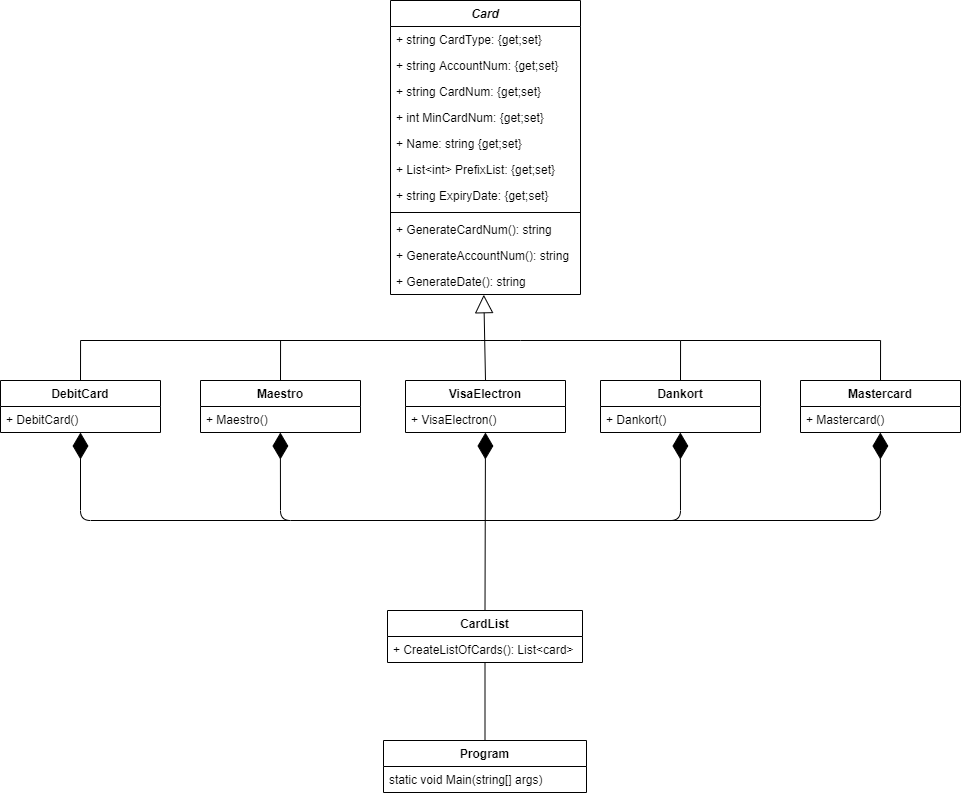

The diagram above was exported from draw.io. Its source (the exported page's mxGraphModel, read from the mxfile embedded in the PNG):
<mxGraphModel dx="1205" dy="696" grid="1" gridSize="10" guides="1" tooltips="1" connect="1" arrows="1" fold="1" page="1" pageScale="1" pageWidth="1169" pageHeight="827" math="0" shadow="0">
  <root>
    <mxCell id="0" />
    <mxCell id="1" parent="0" />
    <mxCell id="tB8qCUcz0BUDpKq_h8oM-29" value="" style="endArrow=block;endSize=16;endFill=0;html=1;exitX=0.5;exitY=0;exitDx=0;exitDy=0;entryX=0.491;entryY=1.008;entryDx=0;entryDy=0;entryPerimeter=0;" parent="1" source="tB8qCUcz0BUDpKq_h8oM-13" edge="1" target="tB8qCUcz0BUDpKq_h8oM-38">
      <mxGeometry x="-0.0281" y="-3" width="160" relative="1" as="geometry">
        <mxPoint x="390" y="390" as="sourcePoint" />
        <mxPoint x="585" y="310" as="targetPoint" />
        <mxPoint as="offset" />
      </mxGeometry>
    </mxCell>
    <mxCell id="tB8qCUcz0BUDpKq_h8oM-33" style="edgeStyle=orthogonalEdgeStyle;rounded=0;orthogonalLoop=1;jettySize=auto;html=1;exitX=0.5;exitY=0;exitDx=0;exitDy=0;endSize=0;endArrow=none;endFill=0;" parent="1" source="tB8qCUcz0BUDpKq_h8oM-5" edge="1">
      <mxGeometry relative="1" as="geometry">
        <mxPoint x="580" y="340" as="targetPoint" />
        <Array as="points">
          <mxPoint x="180" y="340" />
          <mxPoint x="580" y="340" />
        </Array>
      </mxGeometry>
    </mxCell>
    <mxCell id="tB8qCUcz0BUDpKq_h8oM-5" value="DebitCard" style="swimlane;fontStyle=1;align=center;verticalAlign=top;childLayout=stackLayout;horizontal=1;startSize=26;horizontalStack=0;resizeParent=1;resizeParentMax=0;resizeLast=0;collapsible=1;marginBottom=0;" parent="1" vertex="1">
      <mxGeometry x="100" y="380" width="160" height="52" as="geometry" />
    </mxCell>
    <mxCell id="tB8qCUcz0BUDpKq_h8oM-8" value="+ DebitCard()" style="text;strokeColor=none;fillColor=none;align=left;verticalAlign=top;spacingLeft=4;spacingRight=4;overflow=hidden;rotatable=0;points=[[0,0.5],[1,0.5]];portConstraint=eastwest;" parent="tB8qCUcz0BUDpKq_h8oM-5" vertex="1">
      <mxGeometry y="26" width="160" height="26" as="geometry" />
    </mxCell>
    <mxCell id="tB8qCUcz0BUDpKq_h8oM-9" value="Maestro" style="swimlane;fontStyle=1;align=center;verticalAlign=top;childLayout=stackLayout;horizontal=1;startSize=26;horizontalStack=0;resizeParent=1;resizeParentMax=0;resizeLast=0;collapsible=1;marginBottom=0;" parent="1" vertex="1">
      <mxGeometry x="300" y="380" width="160" height="52" as="geometry" />
    </mxCell>
    <mxCell id="tB8qCUcz0BUDpKq_h8oM-12" value="+ Maestro()" style="text;strokeColor=none;fillColor=none;align=left;verticalAlign=top;spacingLeft=4;spacingRight=4;overflow=hidden;rotatable=0;points=[[0,0.5],[1,0.5]];portConstraint=eastwest;" parent="tB8qCUcz0BUDpKq_h8oM-9" vertex="1">
      <mxGeometry y="26" width="160" height="26" as="geometry" />
    </mxCell>
    <mxCell id="tB8qCUcz0BUDpKq_h8oM-17" value="Dankort" style="swimlane;fontStyle=1;align=center;verticalAlign=top;childLayout=stackLayout;horizontal=1;startSize=26;horizontalStack=0;resizeParent=1;resizeParentMax=0;resizeLast=0;collapsible=1;marginBottom=0;" parent="1" vertex="1">
      <mxGeometry x="700" y="380" width="160" height="52" as="geometry" />
    </mxCell>
    <mxCell id="tB8qCUcz0BUDpKq_h8oM-20" value="+ Dankort()" style="text;strokeColor=none;fillColor=none;align=left;verticalAlign=top;spacingLeft=4;spacingRight=4;overflow=hidden;rotatable=0;points=[[0,0.5],[1,0.5]];portConstraint=eastwest;" parent="tB8qCUcz0BUDpKq_h8oM-17" vertex="1">
      <mxGeometry y="26" width="160" height="26" as="geometry" />
    </mxCell>
    <mxCell id="tB8qCUcz0BUDpKq_h8oM-21" value="Mastercard" style="swimlane;fontStyle=1;align=center;verticalAlign=top;childLayout=stackLayout;horizontal=1;startSize=26;horizontalStack=0;resizeParent=1;resizeParentMax=0;resizeLast=0;collapsible=1;marginBottom=0;" parent="1" vertex="1">
      <mxGeometry x="900" y="380" width="160" height="52" as="geometry" />
    </mxCell>
    <mxCell id="tB8qCUcz0BUDpKq_h8oM-24" value="+ Mastercard()" style="text;strokeColor=none;fillColor=none;align=left;verticalAlign=top;spacingLeft=4;spacingRight=4;overflow=hidden;rotatable=0;points=[[0,0.5],[1,0.5]];portConstraint=eastwest;" parent="tB8qCUcz0BUDpKq_h8oM-21" vertex="1">
      <mxGeometry y="26" width="160" height="26" as="geometry" />
    </mxCell>
    <mxCell id="tB8qCUcz0BUDpKq_h8oM-35" style="edgeStyle=orthogonalEdgeStyle;rounded=0;orthogonalLoop=1;jettySize=auto;html=1;exitX=0.5;exitY=0;exitDx=0;exitDy=0;endSize=0;endArrow=none;endFill=0;" parent="1" edge="1">
      <mxGeometry relative="1" as="geometry">
        <mxPoint x="580" y="340" as="targetPoint" />
        <mxPoint x="380" y="380" as="sourcePoint" />
        <Array as="points">
          <mxPoint x="380" y="340" />
          <mxPoint x="580" y="340" />
        </Array>
      </mxGeometry>
    </mxCell>
    <mxCell id="tB8qCUcz0BUDpKq_h8oM-36" style="edgeStyle=orthogonalEdgeStyle;rounded=0;orthogonalLoop=1;jettySize=auto;html=1;exitX=0.5;exitY=0;exitDx=0;exitDy=0;endSize=0;endArrow=none;endFill=0;" parent="1" source="tB8qCUcz0BUDpKq_h8oM-17" edge="1">
      <mxGeometry relative="1" as="geometry">
        <mxPoint x="580" y="340" as="targetPoint" />
        <mxPoint x="820" y="310" as="sourcePoint" />
        <Array as="points">
          <mxPoint x="780" y="340" />
          <mxPoint x="620" y="340" />
        </Array>
      </mxGeometry>
    </mxCell>
    <mxCell id="tB8qCUcz0BUDpKq_h8oM-37" style="edgeStyle=orthogonalEdgeStyle;rounded=0;orthogonalLoop=1;jettySize=auto;html=1;exitX=0.5;exitY=0;exitDx=0;exitDy=0;endSize=0;endArrow=none;endFill=0;" parent="1" edge="1">
      <mxGeometry relative="1" as="geometry">
        <mxPoint x="780" y="340" as="targetPoint" />
        <mxPoint x="980" y="380" as="sourcePoint" />
        <Array as="points">
          <mxPoint x="980" y="340" />
        </Array>
      </mxGeometry>
    </mxCell>
    <mxCell id="tB8qCUcz0BUDpKq_h8oM-13" value="VisaElectron" style="swimlane;fontStyle=1;align=center;verticalAlign=top;childLayout=stackLayout;horizontal=1;startSize=26;horizontalStack=0;resizeParent=1;resizeParentMax=0;resizeLast=0;collapsible=1;marginBottom=0;" parent="1" vertex="1">
      <mxGeometry x="505" y="380" width="160" height="52" as="geometry" />
    </mxCell>
    <mxCell id="tB8qCUcz0BUDpKq_h8oM-16" value="+ VisaElectron()" style="text;strokeColor=none;fillColor=none;align=left;verticalAlign=top;spacingLeft=4;spacingRight=4;overflow=hidden;rotatable=0;points=[[0,0.5],[1,0.5]];portConstraint=eastwest;" parent="tB8qCUcz0BUDpKq_h8oM-13" vertex="1">
      <mxGeometry y="26" width="160" height="26" as="geometry" />
    </mxCell>
    <mxCell id="Piusjy7IoFphGgqpnbDQ-11" value="" style="endArrow=diamondThin;endFill=1;endSize=24;html=1;exitX=0.5;exitY=0;exitDx=0;exitDy=0;" edge="1" parent="1" source="Piusjy7IoFphGgqpnbDQ-4" target="tB8qCUcz0BUDpKq_h8oM-16">
      <mxGeometry width="160" relative="1" as="geometry">
        <mxPoint x="507.5" y="550" as="sourcePoint" />
        <mxPoint x="590" y="437" as="targetPoint" />
      </mxGeometry>
    </mxCell>
    <mxCell id="Piusjy7IoFphGgqpnbDQ-4" value="CardList" style="swimlane;fontStyle=1;align=center;verticalAlign=top;childLayout=stackLayout;horizontal=1;startSize=26;horizontalStack=0;resizeParent=1;resizeParentMax=0;resizeLast=0;collapsible=1;marginBottom=0;" vertex="1" parent="1">
      <mxGeometry x="487" y="610" width="195" height="52" as="geometry" />
    </mxCell>
    <mxCell id="Piusjy7IoFphGgqpnbDQ-7" value="+ CreateListOfCards(): List&lt;card&gt;" style="text;strokeColor=none;fillColor=none;align=left;verticalAlign=top;spacingLeft=4;spacingRight=4;overflow=hidden;rotatable=0;points=[[0,0.5],[1,0.5]];portConstraint=eastwest;" vertex="1" parent="Piusjy7IoFphGgqpnbDQ-4">
      <mxGeometry y="26" width="195" height="26" as="geometry" />
    </mxCell>
    <mxCell id="Piusjy7IoFphGgqpnbDQ-12" value="" style="endArrow=diamondThin;endFill=1;endSize=24;html=1;" edge="1" parent="1">
      <mxGeometry width="160" relative="1" as="geometry">
        <mxPoint x="580" y="520" as="sourcePoint" />
        <mxPoint x="779.8759685863873" y="432" as="targetPoint" />
        <Array as="points">
          <mxPoint x="780" y="520" />
        </Array>
      </mxGeometry>
    </mxCell>
    <mxCell id="Piusjy7IoFphGgqpnbDQ-13" value="" style="endArrow=diamondThin;endFill=1;endSize=24;html=1;" edge="1" parent="1">
      <mxGeometry width="160" relative="1" as="geometry">
        <mxPoint x="770" y="520" as="sourcePoint" />
        <mxPoint x="979.8759685863873" y="432" as="targetPoint" />
        <Array as="points">
          <mxPoint x="980" y="520" />
        </Array>
      </mxGeometry>
    </mxCell>
    <mxCell id="Piusjy7IoFphGgqpnbDQ-14" value="" style="endArrow=diamondThin;endFill=1;endSize=24;html=1;" edge="1" parent="1">
      <mxGeometry width="160" relative="1" as="geometry">
        <mxPoint x="590" y="520" as="sourcePoint" />
        <mxPoint x="379.87596858638744" y="432" as="targetPoint" />
        <Array as="points">
          <mxPoint x="380" y="520" />
        </Array>
      </mxGeometry>
    </mxCell>
    <mxCell id="Piusjy7IoFphGgqpnbDQ-15" value="" style="endArrow=diamondThin;endFill=1;endSize=24;html=1;" edge="1" parent="1">
      <mxGeometry width="160" relative="1" as="geometry">
        <mxPoint x="390" y="520" as="sourcePoint" />
        <mxPoint x="180" y="432" as="targetPoint" />
        <Array as="points">
          <mxPoint x="180" y="520" />
        </Array>
      </mxGeometry>
    </mxCell>
    <mxCell id="Piusjy7IoFphGgqpnbDQ-20" style="edgeStyle=orthogonalEdgeStyle;rounded=0;orthogonalLoop=1;jettySize=auto;html=1;exitX=0.5;exitY=0;exitDx=0;exitDy=0;endArrow=none;endFill=0;" edge="1" parent="1" source="Piusjy7IoFphGgqpnbDQ-16" target="Piusjy7IoFphGgqpnbDQ-4">
      <mxGeometry relative="1" as="geometry" />
    </mxCell>
    <mxCell id="tB8qCUcz0BUDpKq_h8oM-1" value="Card" style="swimlane;fontStyle=3;align=center;verticalAlign=top;childLayout=stackLayout;horizontal=1;startSize=26;horizontalStack=0;resizeParent=1;resizeParentMax=0;resizeLast=0;collapsible=1;marginBottom=0;" parent="1" vertex="1">
      <mxGeometry x="490" width="190" height="294" as="geometry" />
    </mxCell>
    <mxCell id="tB8qCUcz0BUDpKq_h8oM-40" value="+ string CardType: {get;set}" style="text;strokeColor=none;fillColor=none;align=left;verticalAlign=top;spacingLeft=4;spacingRight=4;overflow=hidden;rotatable=0;points=[[0,0.5],[1,0.5]];portConstraint=eastwest;" parent="tB8qCUcz0BUDpKq_h8oM-1" vertex="1">
      <mxGeometry y="26" width="190" height="26" as="geometry" />
    </mxCell>
    <mxCell id="tB8qCUcz0BUDpKq_h8oM-2" value="+ string AccountNum: {get;set}" style="text;strokeColor=none;fillColor=none;align=left;verticalAlign=top;spacingLeft=4;spacingRight=4;overflow=hidden;rotatable=0;points=[[0,0.5],[1,0.5]];portConstraint=eastwest;" parent="tB8qCUcz0BUDpKq_h8oM-1" vertex="1">
      <mxGeometry y="52" width="190" height="26" as="geometry" />
    </mxCell>
    <mxCell id="tB8qCUcz0BUDpKq_h8oM-25" value="+ string CardNum: {get;set}" style="text;strokeColor=none;fillColor=none;align=left;verticalAlign=top;spacingLeft=4;spacingRight=4;overflow=hidden;rotatable=0;points=[[0,0.5],[1,0.5]];portConstraint=eastwest;" parent="tB8qCUcz0BUDpKq_h8oM-1" vertex="1">
      <mxGeometry y="78" width="190" height="26" as="geometry" />
    </mxCell>
    <mxCell id="Piusjy7IoFphGgqpnbDQ-1" value="+ int MinCardNum: {get;set}" style="text;strokeColor=none;fillColor=none;align=left;verticalAlign=top;spacingLeft=4;spacingRight=4;overflow=hidden;rotatable=0;points=[[0,0.5],[1,0.5]];portConstraint=eastwest;" vertex="1" parent="tB8qCUcz0BUDpKq_h8oM-1">
      <mxGeometry y="104" width="190" height="26" as="geometry" />
    </mxCell>
    <mxCell id="tB8qCUcz0BUDpKq_h8oM-26" value="+ Name: string {get;set}" style="text;strokeColor=none;fillColor=none;align=left;verticalAlign=top;spacingLeft=4;spacingRight=4;overflow=hidden;rotatable=0;points=[[0,0.5],[1,0.5]];portConstraint=eastwest;" parent="tB8qCUcz0BUDpKq_h8oM-1" vertex="1">
      <mxGeometry y="130" width="190" height="26" as="geometry" />
    </mxCell>
    <mxCell id="Piusjy7IoFphGgqpnbDQ-2" value="+ List&lt;int&gt; PrefixList: {get;set}" style="text;strokeColor=none;fillColor=none;align=left;verticalAlign=top;spacingLeft=4;spacingRight=4;overflow=hidden;rotatable=0;points=[[0,0.5],[1,0.5]];portConstraint=eastwest;" vertex="1" parent="tB8qCUcz0BUDpKq_h8oM-1">
      <mxGeometry y="156" width="190" height="26" as="geometry" />
    </mxCell>
    <mxCell id="Piusjy7IoFphGgqpnbDQ-3" value="+ string ExpiryDate: {get;set}" style="text;strokeColor=none;fillColor=none;align=left;verticalAlign=top;spacingLeft=4;spacingRight=4;overflow=hidden;rotatable=0;points=[[0,0.5],[1,0.5]];portConstraint=eastwest;" vertex="1" parent="tB8qCUcz0BUDpKq_h8oM-1">
      <mxGeometry y="182" width="190" height="26" as="geometry" />
    </mxCell>
    <mxCell id="tB8qCUcz0BUDpKq_h8oM-3" value="" style="line;strokeWidth=1;fillColor=none;align=left;verticalAlign=middle;spacingTop=-1;spacingLeft=3;spacingRight=3;rotatable=0;labelPosition=right;points=[];portConstraint=eastwest;" parent="tB8qCUcz0BUDpKq_h8oM-1" vertex="1">
      <mxGeometry y="208" width="190" height="8" as="geometry" />
    </mxCell>
    <mxCell id="tB8qCUcz0BUDpKq_h8oM-4" value="+ GenerateCardNum(): string" style="text;strokeColor=none;fillColor=none;align=left;verticalAlign=top;spacingLeft=4;spacingRight=4;overflow=hidden;rotatable=0;points=[[0,0.5],[1,0.5]];portConstraint=eastwest;fontStyle=0" parent="tB8qCUcz0BUDpKq_h8oM-1" vertex="1">
      <mxGeometry y="216" width="190" height="26" as="geometry" />
    </mxCell>
    <mxCell id="tB8qCUcz0BUDpKq_h8oM-39" value="+ GenerateAccountNum(): string" style="text;strokeColor=none;fillColor=none;align=left;verticalAlign=top;spacingLeft=4;spacingRight=4;overflow=hidden;rotatable=0;points=[[0,0.5],[1,0.5]];portConstraint=eastwest;" parent="tB8qCUcz0BUDpKq_h8oM-1" vertex="1">
      <mxGeometry y="242" width="190" height="26" as="geometry" />
    </mxCell>
    <mxCell id="tB8qCUcz0BUDpKq_h8oM-38" value="+ GenerateDate(): string" style="text;strokeColor=none;fillColor=none;align=left;verticalAlign=top;spacingLeft=4;spacingRight=4;overflow=hidden;rotatable=0;points=[[0,0.5],[1,0.5]];portConstraint=eastwest;fontStyle=0" parent="tB8qCUcz0BUDpKq_h8oM-1" vertex="1">
      <mxGeometry y="268" width="190" height="26" as="geometry" />
    </mxCell>
    <mxCell id="Piusjy7IoFphGgqpnbDQ-16" value="Program" style="swimlane;fontStyle=1;align=center;verticalAlign=top;childLayout=stackLayout;horizontal=1;startSize=26;horizontalStack=0;resizeParent=1;resizeParentMax=0;resizeLast=0;collapsible=1;marginBottom=0;" vertex="1" parent="1">
      <mxGeometry x="483" y="740" width="203" height="52" as="geometry" />
    </mxCell>
    <mxCell id="Piusjy7IoFphGgqpnbDQ-19" value="static void Main(string[] args)" style="text;strokeColor=none;fillColor=none;align=left;verticalAlign=top;spacingLeft=4;spacingRight=4;overflow=hidden;rotatable=0;points=[[0,0.5],[1,0.5]];portConstraint=eastwest;" vertex="1" parent="Piusjy7IoFphGgqpnbDQ-16">
      <mxGeometry y="26" width="203" height="26" as="geometry" />
    </mxCell>
  </root>
</mxGraphModel>